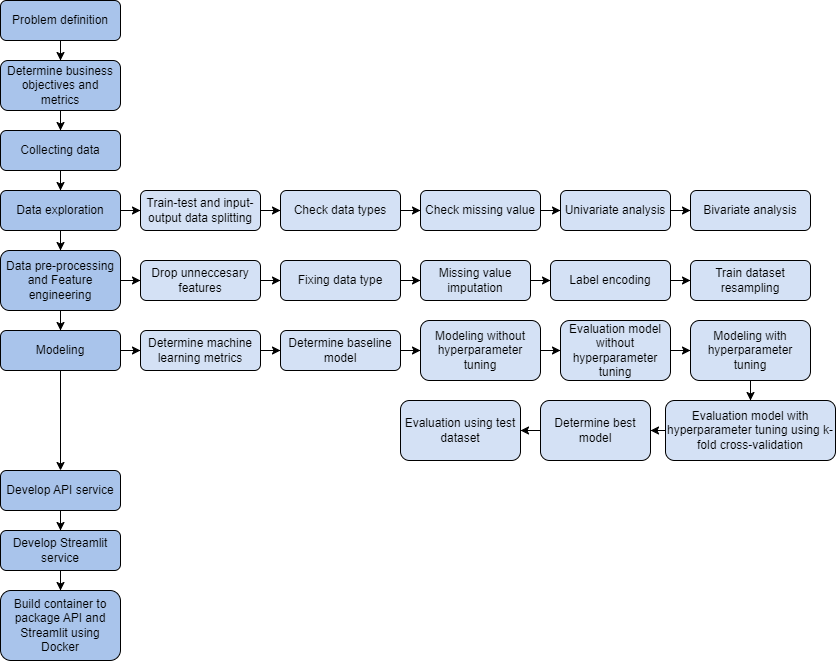

The diagram above was exported from draw.io. Its source (the exported page's mxGraphModel, read from the mxfile embedded in the PNG):
<mxGraphModel dx="1276" dy="527" grid="1" gridSize="10" guides="1" tooltips="1" connect="1" arrows="1" fold="1" page="1" pageScale="1" pageWidth="600" pageHeight="100" math="0" shadow="0">
  <root>
    <mxCell id="0" />
    <mxCell id="1" parent="0" />
    <mxCell id="zO8AnYNlVlslVr2s-vVu-6" value="" style="edgeStyle=orthogonalEdgeStyle;rounded=0;orthogonalLoop=1;jettySize=auto;html=1;fillColor=#A9C4EB;" parent="1" source="zO8AnYNlVlslVr2s-vVu-3" target="zO8AnYNlVlslVr2s-vVu-5" edge="1">
      <mxGeometry relative="1" as="geometry" />
    </mxCell>
    <mxCell id="zO8AnYNlVlslVr2s-vVu-3" value="Problem definition" style="whiteSpace=wrap;html=1;rounded=1;fillColor=#A9C4EB;" parent="1" vertex="1">
      <mxGeometry x="20" y="50" width="120" height="40" as="geometry" />
    </mxCell>
    <mxCell id="zO8AnYNlVlslVr2s-vVu-8" value="" style="edgeStyle=orthogonalEdgeStyle;rounded=0;orthogonalLoop=1;jettySize=auto;html=1;fillColor=#A9C4EB;" parent="1" source="zO8AnYNlVlslVr2s-vVu-5" target="zO8AnYNlVlslVr2s-vVu-7" edge="1">
      <mxGeometry relative="1" as="geometry" />
    </mxCell>
    <mxCell id="zO8AnYNlVlslVr2s-vVu-5" value="Determine business objectives and metrics" style="whiteSpace=wrap;html=1;rounded=1;fillColor=#A9C4EB;" parent="1" vertex="1">
      <mxGeometry x="20" y="110" width="120" height="50" as="geometry" />
    </mxCell>
    <mxCell id="zO8AnYNlVlslVr2s-vVu-10" value="" style="edgeStyle=orthogonalEdgeStyle;rounded=0;orthogonalLoop=1;jettySize=auto;html=1;fillColor=#A9C4EB;" parent="1" source="zO8AnYNlVlslVr2s-vVu-7" target="zO8AnYNlVlslVr2s-vVu-9" edge="1">
      <mxGeometry relative="1" as="geometry" />
    </mxCell>
    <mxCell id="zO8AnYNlVlslVr2s-vVu-7" value="Collecting data" style="whiteSpace=wrap;html=1;rounded=1;fillColor=#A9C4EB;" parent="1" vertex="1">
      <mxGeometry x="20" y="180" width="120" height="40" as="geometry" />
    </mxCell>
    <mxCell id="zO8AnYNlVlslVr2s-vVu-22" value="" style="edgeStyle=orthogonalEdgeStyle;rounded=0;orthogonalLoop=1;jettySize=auto;html=1;fillColor=#A9C4EB;" parent="1" source="zO8AnYNlVlslVr2s-vVu-9" target="zO8AnYNlVlslVr2s-vVu-21" edge="1">
      <mxGeometry relative="1" as="geometry" />
    </mxCell>
    <mxCell id="zO8AnYNlVlslVr2s-vVu-36" value="" style="edgeStyle=orthogonalEdgeStyle;rounded=0;orthogonalLoop=1;jettySize=auto;html=1;fillColor=#3399FF;" parent="1" source="zO8AnYNlVlslVr2s-vVu-9" target="zO8AnYNlVlslVr2s-vVu-35" edge="1">
      <mxGeometry relative="1" as="geometry" />
    </mxCell>
    <mxCell id="zO8AnYNlVlslVr2s-vVu-9" value="Data exploration" style="whiteSpace=wrap;html=1;rounded=1;fillColor=#A9C4EB;" parent="1" vertex="1">
      <mxGeometry x="20" y="240" width="120" height="40" as="geometry" />
    </mxCell>
    <mxCell id="zO8AnYNlVlslVr2s-vVu-16" value="" style="edgeStyle=orthogonalEdgeStyle;rounded=0;orthogonalLoop=1;jettySize=auto;html=1;fillColor=#D4E1F5;" parent="1" source="zO8AnYNlVlslVr2s-vVu-13" target="zO8AnYNlVlslVr2s-vVu-15" edge="1">
      <mxGeometry relative="1" as="geometry" />
    </mxCell>
    <mxCell id="zO8AnYNlVlslVr2s-vVu-13" value="Check data types" style="whiteSpace=wrap;html=1;rounded=1;fillColor=#D4E1F5;" parent="1" vertex="1">
      <mxGeometry x="300" y="240" width="120" height="40" as="geometry" />
    </mxCell>
    <mxCell id="zO8AnYNlVlslVr2s-vVu-18" value="" style="edgeStyle=orthogonalEdgeStyle;rounded=0;orthogonalLoop=1;jettySize=auto;html=1;fillColor=#D4E1F5;" parent="1" source="zO8AnYNlVlslVr2s-vVu-15" target="zO8AnYNlVlslVr2s-vVu-17" edge="1">
      <mxGeometry relative="1" as="geometry" />
    </mxCell>
    <mxCell id="zO8AnYNlVlslVr2s-vVu-15" value="Check missing value" style="whiteSpace=wrap;html=1;rounded=1;fillColor=#D4E1F5;" parent="1" vertex="1">
      <mxGeometry x="440" y="240" width="120" height="40" as="geometry" />
    </mxCell>
    <mxCell id="zO8AnYNlVlslVr2s-vVu-20" value="" style="edgeStyle=orthogonalEdgeStyle;rounded=0;orthogonalLoop=1;jettySize=auto;html=1;fillColor=#D4E1F5;" parent="1" source="zO8AnYNlVlslVr2s-vVu-17" target="zO8AnYNlVlslVr2s-vVu-19" edge="1">
      <mxGeometry relative="1" as="geometry" />
    </mxCell>
    <mxCell id="zO8AnYNlVlslVr2s-vVu-17" value="Univariate analysis" style="whiteSpace=wrap;html=1;rounded=1;fillColor=#D4E1F5;" parent="1" vertex="1">
      <mxGeometry x="580" y="240" width="110" height="40" as="geometry" />
    </mxCell>
    <mxCell id="zO8AnYNlVlslVr2s-vVu-19" value="Bivariate analysis" style="whiteSpace=wrap;html=1;rounded=1;fillColor=#D4E1F5;" parent="1" vertex="1">
      <mxGeometry x="710" y="240" width="120" height="40" as="geometry" />
    </mxCell>
    <mxCell id="zO8AnYNlVlslVr2s-vVu-24" value="" style="edgeStyle=orthogonalEdgeStyle;rounded=0;orthogonalLoop=1;jettySize=auto;html=1;fillColor=#3399FF;" parent="1" source="zO8AnYNlVlslVr2s-vVu-21" target="zO8AnYNlVlslVr2s-vVu-23" edge="1">
      <mxGeometry relative="1" as="geometry" />
    </mxCell>
    <mxCell id="zO8AnYNlVlslVr2s-vVu-34" value="" style="edgeStyle=orthogonalEdgeStyle;rounded=0;orthogonalLoop=1;jettySize=auto;html=1;fillColor=#A9C4EB;" parent="1" source="zO8AnYNlVlslVr2s-vVu-21" target="zO8AnYNlVlslVr2s-vVu-33" edge="1">
      <mxGeometry relative="1" as="geometry" />
    </mxCell>
    <mxCell id="zO8AnYNlVlslVr2s-vVu-21" value="Data pre-processing and Feature engineering" style="whiteSpace=wrap;html=1;rounded=1;fillColor=#A9C4EB;" parent="1" vertex="1">
      <mxGeometry x="20" y="300" width="120" height="60" as="geometry" />
    </mxCell>
    <mxCell id="zO8AnYNlVlslVr2s-vVu-26" value="" style="edgeStyle=orthogonalEdgeStyle;rounded=0;orthogonalLoop=1;jettySize=auto;html=1;fillColor=#D4E1F5;" parent="1" source="zO8AnYNlVlslVr2s-vVu-23" target="zO8AnYNlVlslVr2s-vVu-25" edge="1">
      <mxGeometry relative="1" as="geometry" />
    </mxCell>
    <mxCell id="zO8AnYNlVlslVr2s-vVu-23" value="Drop unneccesary features" style="whiteSpace=wrap;html=1;rounded=1;fillColor=#D4E1F5;" parent="1" vertex="1">
      <mxGeometry x="160" y="310" width="120" height="40" as="geometry" />
    </mxCell>
    <mxCell id="zO8AnYNlVlslVr2s-vVu-28" value="" style="edgeStyle=orthogonalEdgeStyle;rounded=0;orthogonalLoop=1;jettySize=auto;html=1;fillColor=#D4E1F5;" parent="1" source="zO8AnYNlVlslVr2s-vVu-25" target="zO8AnYNlVlslVr2s-vVu-27" edge="1">
      <mxGeometry relative="1" as="geometry" />
    </mxCell>
    <mxCell id="zO8AnYNlVlslVr2s-vVu-25" value="Fixing data type" style="whiteSpace=wrap;html=1;rounded=1;fillColor=#D4E1F5;" parent="1" vertex="1">
      <mxGeometry x="300" y="310" width="120" height="40" as="geometry" />
    </mxCell>
    <mxCell id="zO8AnYNlVlslVr2s-vVu-30" value="" style="edgeStyle=orthogonalEdgeStyle;rounded=0;orthogonalLoop=1;jettySize=auto;html=1;fillColor=#D4E1F5;" parent="1" source="zO8AnYNlVlslVr2s-vVu-27" target="zO8AnYNlVlslVr2s-vVu-29" edge="1">
      <mxGeometry relative="1" as="geometry" />
    </mxCell>
    <mxCell id="zO8AnYNlVlslVr2s-vVu-27" value="Missing value imputation" style="whiteSpace=wrap;html=1;rounded=1;fillColor=#D4E1F5;" parent="1" vertex="1">
      <mxGeometry x="440" y="310" width="110" height="40" as="geometry" />
    </mxCell>
    <mxCell id="zO8AnYNlVlslVr2s-vVu-32" value="" style="edgeStyle=orthogonalEdgeStyle;rounded=0;orthogonalLoop=1;jettySize=auto;html=1;fillColor=#D4E1F5;" parent="1" source="zO8AnYNlVlslVr2s-vVu-29" target="zO8AnYNlVlslVr2s-vVu-31" edge="1">
      <mxGeometry relative="1" as="geometry" />
    </mxCell>
    <mxCell id="zO8AnYNlVlslVr2s-vVu-29" value="Label encoding" style="whiteSpace=wrap;html=1;rounded=1;fillColor=#D4E1F5;" parent="1" vertex="1">
      <mxGeometry x="570" y="310" width="120" height="40" as="geometry" />
    </mxCell>
    <mxCell id="zO8AnYNlVlslVr2s-vVu-31" value="Train dataset resampling" style="whiteSpace=wrap;html=1;rounded=1;fillColor=#D4E1F5;" parent="1" vertex="1">
      <mxGeometry x="710" y="310" width="120" height="40" as="geometry" />
    </mxCell>
    <mxCell id="A4IY0YMXhmE1U21cqV_n-2" value="" style="edgeStyle=orthogonalEdgeStyle;rounded=0;orthogonalLoop=1;jettySize=auto;html=1;" parent="1" source="zO8AnYNlVlslVr2s-vVu-33" target="A4IY0YMXhmE1U21cqV_n-1" edge="1">
      <mxGeometry relative="1" as="geometry" />
    </mxCell>
    <mxCell id="zO8AnYNlVlslVr2s-vVu-33" value="Modeling" style="whiteSpace=wrap;html=1;rounded=1;fillColor=#A9C4EB;" parent="1" vertex="1">
      <mxGeometry x="20" y="380" width="120" height="40" as="geometry" />
    </mxCell>
    <mxCell id="zO8AnYNlVlslVr2s-vVu-37" value="" style="edgeStyle=orthogonalEdgeStyle;rounded=0;orthogonalLoop=1;jettySize=auto;html=1;fillColor=#D4E1F5;" parent="1" source="zO8AnYNlVlslVr2s-vVu-35" target="zO8AnYNlVlslVr2s-vVu-13" edge="1">
      <mxGeometry relative="1" as="geometry" />
    </mxCell>
    <mxCell id="zO8AnYNlVlslVr2s-vVu-35" value="Train-test and input-output data splitting" style="whiteSpace=wrap;html=1;rounded=1;fillColor=#D4E1F5;" parent="1" vertex="1">
      <mxGeometry x="160" y="240" width="120" height="40" as="geometry" />
    </mxCell>
    <mxCell id="zO8AnYNlVlslVr2s-vVu-41" value="" style="edgeStyle=orthogonalEdgeStyle;rounded=0;orthogonalLoop=1;jettySize=auto;html=1;fillColor=#D4E1F5;" parent="1" source="zO8AnYNlVlslVr2s-vVu-38" target="zO8AnYNlVlslVr2s-vVu-40" edge="1">
      <mxGeometry relative="1" as="geometry" />
    </mxCell>
    <mxCell id="zO8AnYNlVlslVr2s-vVu-38" value="Determine baseline model" style="whiteSpace=wrap;html=1;rounded=1;fillColor=#D4E1F5;" parent="1" vertex="1">
      <mxGeometry x="300" y="380" width="120" height="40" as="geometry" />
    </mxCell>
    <mxCell id="zO8AnYNlVlslVr2s-vVu-43" value="" style="edgeStyle=orthogonalEdgeStyle;rounded=0;orthogonalLoop=1;jettySize=auto;html=1;fillColor=#D4E1F5;" parent="1" source="zO8AnYNlVlslVr2s-vVu-40" target="zO8AnYNlVlslVr2s-vVu-42" edge="1">
      <mxGeometry relative="1" as="geometry" />
    </mxCell>
    <mxCell id="zO8AnYNlVlslVr2s-vVu-40" value="Modeling without hyperparameter tuning" style="whiteSpace=wrap;html=1;rounded=1;fillColor=#D4E1F5;" parent="1" vertex="1">
      <mxGeometry x="440" y="370" width="120" height="60" as="geometry" />
    </mxCell>
    <mxCell id="zO8AnYNlVlslVr2s-vVu-45" value="" style="edgeStyle=orthogonalEdgeStyle;rounded=0;orthogonalLoop=1;jettySize=auto;html=1;fillColor=#D4E1F5;" parent="1" source="zO8AnYNlVlslVr2s-vVu-42" target="zO8AnYNlVlslVr2s-vVu-44" edge="1">
      <mxGeometry relative="1" as="geometry" />
    </mxCell>
    <mxCell id="zO8AnYNlVlslVr2s-vVu-42" value="Evaluation model without hyperparameter tuning" style="whiteSpace=wrap;html=1;rounded=1;fillColor=#D4E1F5;" parent="1" vertex="1">
      <mxGeometry x="580" y="370" width="110" height="60" as="geometry" />
    </mxCell>
    <mxCell id="zO8AnYNlVlslVr2s-vVu-47" value="" style="edgeStyle=orthogonalEdgeStyle;rounded=0;orthogonalLoop=1;jettySize=auto;html=1;fillColor=#D4E1F5;" parent="1" source="zO8AnYNlVlslVr2s-vVu-44" target="zO8AnYNlVlslVr2s-vVu-46" edge="1">
      <mxGeometry relative="1" as="geometry" />
    </mxCell>
    <mxCell id="zO8AnYNlVlslVr2s-vVu-44" value="Modeling with hyperparameter tuning" style="whiteSpace=wrap;html=1;rounded=1;fillColor=#D4E1F5;" parent="1" vertex="1">
      <mxGeometry x="710" y="370" width="120" height="60" as="geometry" />
    </mxCell>
    <mxCell id="zO8AnYNlVlslVr2s-vVu-49" value="" style="edgeStyle=orthogonalEdgeStyle;rounded=0;orthogonalLoop=1;jettySize=auto;html=1;fillColor=#D4E1F5;" parent="1" source="zO8AnYNlVlslVr2s-vVu-46" target="zO8AnYNlVlslVr2s-vVu-48" edge="1">
      <mxGeometry relative="1" as="geometry" />
    </mxCell>
    <mxCell id="zO8AnYNlVlslVr2s-vVu-46" value="Evaluation model with hyperparameter tuning using k-fold cross-validation" style="whiteSpace=wrap;html=1;rounded=1;fillColor=#D4E1F5;" parent="1" vertex="1">
      <mxGeometry x="685" y="450" width="170" height="60" as="geometry" />
    </mxCell>
    <mxCell id="zO8AnYNlVlslVr2s-vVu-51" value="" style="edgeStyle=orthogonalEdgeStyle;rounded=0;orthogonalLoop=1;jettySize=auto;html=1;fillColor=#D4E1F5;" parent="1" source="zO8AnYNlVlslVr2s-vVu-48" target="zO8AnYNlVlslVr2s-vVu-50" edge="1">
      <mxGeometry relative="1" as="geometry" />
    </mxCell>
    <mxCell id="zO8AnYNlVlslVr2s-vVu-48" value="Determine best model" style="whiteSpace=wrap;html=1;rounded=1;fillColor=#D4E1F5;" parent="1" vertex="1">
      <mxGeometry x="560" y="450" width="110" height="60" as="geometry" />
    </mxCell>
    <mxCell id="zO8AnYNlVlslVr2s-vVu-50" value="Evaluation using test dataset" style="whiteSpace=wrap;html=1;rounded=1;fillColor=#D4E1F5;" parent="1" vertex="1">
      <mxGeometry x="420" y="450" width="120" height="60" as="geometry" />
    </mxCell>
    <mxCell id="zO8AnYNlVlslVr2s-vVu-57" value="" style="edgeStyle=orthogonalEdgeStyle;rounded=0;orthogonalLoop=1;jettySize=auto;html=1;" parent="1" source="zO8AnYNlVlslVr2s-vVu-54" target="zO8AnYNlVlslVr2s-vVu-56" edge="1">
      <mxGeometry relative="1" as="geometry" />
    </mxCell>
    <mxCell id="zO8AnYNlVlslVr2s-vVu-54" value="Develop API service" style="whiteSpace=wrap;html=1;fillColor=#A9C4EB;rounded=1;" parent="1" vertex="1">
      <mxGeometry x="20" y="520" width="120" height="40" as="geometry" />
    </mxCell>
    <mxCell id="zO8AnYNlVlslVr2s-vVu-59" value="" style="edgeStyle=orthogonalEdgeStyle;rounded=0;orthogonalLoop=1;jettySize=auto;html=1;" parent="1" source="zO8AnYNlVlslVr2s-vVu-56" target="zO8AnYNlVlslVr2s-vVu-58" edge="1">
      <mxGeometry relative="1" as="geometry" />
    </mxCell>
    <mxCell id="zO8AnYNlVlslVr2s-vVu-56" value="Develop Streamlit service" style="whiteSpace=wrap;html=1;fillColor=#A9C4EB;rounded=1;" parent="1" vertex="1">
      <mxGeometry x="20" y="580" width="120" height="40" as="geometry" />
    </mxCell>
    <mxCell id="zO8AnYNlVlslVr2s-vVu-58" value="Build container to package API and Streamlit using Docker" style="whiteSpace=wrap;html=1;fillColor=#A9C4EB;rounded=1;" parent="1" vertex="1">
      <mxGeometry x="20" y="640" width="120" height="70" as="geometry" />
    </mxCell>
    <mxCell id="zO8AnYNlVlslVr2s-vVu-60" value="" style="edgeStyle=orthogonalEdgeStyle;rounded=0;orthogonalLoop=1;jettySize=auto;html=1;fillColor=#A9C4EB;exitX=0.5;exitY=1;exitDx=0;exitDy=0;entryX=0.5;entryY=0;entryDx=0;entryDy=0;" parent="1" source="zO8AnYNlVlslVr2s-vVu-33" target="zO8AnYNlVlslVr2s-vVu-54" edge="1">
      <mxGeometry relative="1" as="geometry">
        <mxPoint x="90" y="370" as="sourcePoint" />
        <mxPoint x="90" y="390" as="targetPoint" />
      </mxGeometry>
    </mxCell>
    <mxCell id="A4IY0YMXhmE1U21cqV_n-3" value="" style="edgeStyle=orthogonalEdgeStyle;rounded=0;orthogonalLoop=1;jettySize=auto;html=1;" parent="1" source="A4IY0YMXhmE1U21cqV_n-1" target="zO8AnYNlVlslVr2s-vVu-38" edge="1">
      <mxGeometry relative="1" as="geometry" />
    </mxCell>
    <mxCell id="A4IY0YMXhmE1U21cqV_n-1" value="Determine machine learning metrics" style="whiteSpace=wrap;html=1;rounded=1;fillColor=#D4E1F5;" parent="1" vertex="1">
      <mxGeometry x="160" y="380" width="120" height="40" as="geometry" />
    </mxCell>
  </root>
</mxGraphModel>